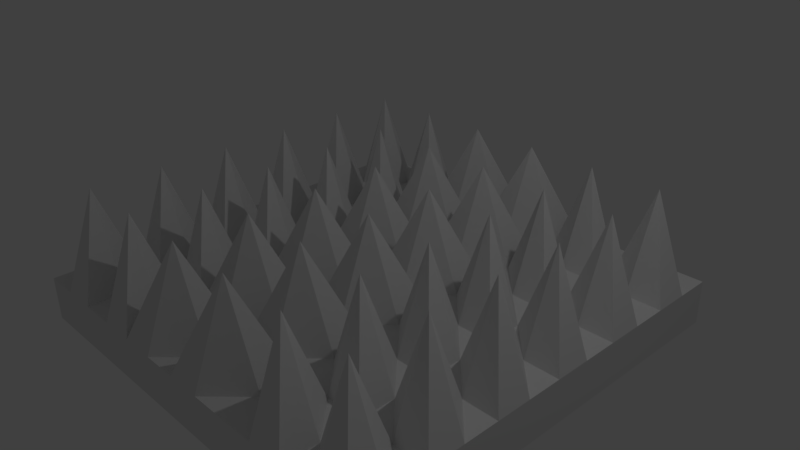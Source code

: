 # Source: Spikes1.blend  (saved by Blender 2.77.0; exported with 4.5.12 LTS)
import bpy
from mathutils import Matrix  # noqa: F401  (used for matrix-valued properties, if any)

bpy.ops.wm.read_factory_settings(use_empty=True)
scene = bpy.context.scene
scene.name = 'Scene'

# ---- collections
col_collection_1 = bpy.data.collections.new('Collection 1'); scene.collection.children.link(col_collection_1)

# ---- materials (node trees are filled in below, after node groups)
mat_material = bpy.data.materials.new('Material')
mat_material.alpha_threshold = 0.0
mat_material.use_transparent_shadow = False
mat_material.roughness = 0.5
mat_material.line_color = (0.0, 0.0, 0.0, 1.0)

# ---- material node trees

# ---- world
world_world = bpy.data.worlds.new('World'); scene.world = world_world
world_world.color = (0.05088, 0.05088, 0.05088)
world_world.use_sun_shadow = False
world_world.sun_shadow_jitter_overblur = 0.0
world_world.cycles.sampling_method = 'MANUAL'

# ---- cameras
cam_camera = bpy.data.cameras.new('Camera')
cam_camera.clip_end = 100.0
cam_camera.lens = 35.0
cam_camera.sensor_width = 32.0
cam_camera.sensor_height = 18.0
cam_camera.ortho_scale = 7.314
cam_camera.dof.focus_distance = 0.0
cam_camera.dof.aperture_fstop = 128.0

# ---- lights
light_lamp = bpy.data.lights.new('Lamp', 'POINT')
light_lamp.transmission_factor = 0.0
light_lamp.cutoff_distance = 30.0
light_lamp.energy = 100.0
light_lamp.shadow_buffer_clip_start = 1.001
light_lamp.shadow_soft_size = 0.1
light_lamp.shadow_maximum_resolution = 0.006
light_lamp.use_absolute_resolution = True

# ---- meshes
me_cube = bpy.data.meshes.new('Cube')
me_cube.from_pydata([(1.0, 1.0, -1.0), (1.0, -1.0, -1.0), (-1.0, -1.0, -1.0), (-1.0, 1.0, -1.0), (1.0, 1.0, -0.3854), (1.0, -1.0, -0.3854), (-1.0, -1.0, -0.3854), (-1.0, 1.0, -0.3854), (1.0, 3.0, -1.0), (-1.0, 3.0, -1.0), (1.0, 3.0, -0.3854), (-1.0, 3.0, -0.3854), (1.0, -3.0, -1.0), (-1.0, -3.0, -1.0), (1.0, -3.0, -0.3854), (-1.0, -3.0, -0.3854), (3.0, 1.0, -1.0), (3.0, -1.0, -1.0), (3.0, 1.0, -0.3854), (3.0, -1.0, -0.3854), (3.0, 3.0, -1.0), (3.0, 3.0, -0.3854), (3.0, -3.0, -1.0), (3.0, -3.0, -0.3854), (-3.0, -1.0, -1.0), (-3.0, 1.0, -1.0), (-3.0, -1.0, -0.3854), (-3.0, 1.0, -0.3854), (-3.0, 3.0, -1.0), (-3.0, 3.0, -0.3854), (-3.0, -3.0, -1.0), (-3.0, -3.0, -0.3854), (2.0, 3.0, -0.3854), (2.0, 1.0, -0.3854), (-2.0, -3.0, -0.3854), (-2.0, -1.0, -0.3854), (1.0, -5.364e-07, -0.3854), (2.384e-07, 1.0, -0.3854), (-5.364e-07, -1.0, -0.3854), (-1.0, 1.788e-07, -0.3854), (7.153e-07, 3.0, -0.3854), (-1.0, 2.0, -0.3854), (1.0, 2.0, -0.3854), (-1.073e-06, -3.0, -0.3854), (1.0, -2.0, -0.3854), (-1.0, -2.0, -0.3854), (3.0, -1.073e-06, -0.3854), (3.0, 2.0, -0.3854), (3.0, -2.0, -0.3854), (2.0, -1.0, -0.3854), (2.0, -3.0, -0.3854), (-3.0, 6.557e-07, -0.3854), (-3.0, 2.0, -0.3854), (-3.0, -2.0, -0.3854), (-2.0, 1.0, -0.3854), (-2.0, 3.0, -0.3854), (2.0, -2.0, -0.3854), (-8.047e-07, -2.0, -0.3854), (-2.0, -2.0, -0.3854), (2.0, 2.0, -0.3854), (4.768e-07, 2.0, -0.3854), (-2.0, 4.172e-07, -0.3854), (-2.0, 2.0, -0.3854), (2.0, -8.047e-07, -0.3854), (-1.49e-07, -1.788e-07, -0.3854), (1.5, 3.0, -0.3854), (2.5, 1.0, -0.3854), (-1.5, -3.0, -0.3854), (-2.5, -1.0, -0.3854), (1.0, -0.5, -0.3854), (-0.5, 1.0, -0.3854), (-0.5, -1.0, -0.3854), (-1.0, 0.5, -0.3854), (-0.5, 3.0, -0.3854), (-1.0, 2.5, -0.3854), (1.0, 2.5, -0.3854), (-0.5, -3.0, -0.3854), (1.0, -2.5, -0.3854), (-1.0, -1.5, -0.3854), (3.0, -0.5, -0.3854), (3.0, 2.5, -0.3854), (3.0, -2.5, -0.3854), (2.5, -1.0, -0.3854), (1.5, -3.0, -0.3854), (-3.0, 0.5, -0.3854), (-3.0, 2.5, -0.3854), (-3.0, -1.5, -0.3854), (-2.5, 1.0, -0.3854), (-2.5, 3.0, -0.3854), (2.5, 3.0, -0.3854), (1.5, 1.0, -0.3854), (-2.5, -3.0, -0.3854), (-1.5, -1.0, -0.3854), (1.0, 0.5, -0.3854), (0.5, 1.0, -0.3854), (0.5, -1.0, -0.3854), (-1.0, -0.5, -0.3854), (0.5, 3.0, -0.3854), (-1.0, 1.5, -0.3854), (1.0, 1.5, -0.3854), (0.5, -3.0, -0.3854), (1.0, -1.5, -0.3854), (-1.0, -2.5, -0.3854), (3.0, 0.5, -0.3854), (3.0, 1.5, -0.3854), (3.0, -1.5, -0.3854), (1.5, -1.0, -0.3854), (2.5, -3.0, -0.3854), (-3.0, -0.5, -0.3854), (-3.0, 1.5, -0.3854), (-3.0, -2.5, -0.3854), (-1.5, 1.0, -0.3854), (-1.5, 3.0, -0.3854), (2.5, -2.0, -0.3854), (1.5, -2.0, -0.3854), (2.0, -1.5, -0.3854), (2.0, -2.5, -0.3854), (-9.388e-07, -2.5, -0.3854), (-6.706e-07, -1.5, -0.3854), (0.5, -2.0, -0.3854), (-0.5, -2.0, -0.3854), (-2.5, -2.0, -0.3854), (-1.5, -2.0, -0.3854), (-2.0, -2.5, -0.3854), (-2.0, -1.5, -0.3854), (2.5, 2.0, -0.3854), (1.5, 2.0, -0.3854), (2.0, 2.5, -0.3854), (2.0, 1.5, -0.3854), (5.96e-07, 2.5, -0.3854), (3.576e-07, 1.5, -0.3854), (-0.5, 2.0, -0.3854), (0.5, 2.0, -0.3854), (-2.5, 5.364e-07, -0.3854), (-1.5, 2.98e-07, -0.3854), (-2.0, -0.5, -0.3854), (-2.0, 0.5, -0.3854), (-2.5, 2.0, -0.3854), (-1.5, 2.0, -0.3854), (-2.0, 1.5, -0.3854), (-2.0, 2.5, -0.3854), (2.5, -9.388e-07, -0.3854), (1.5, -6.706e-07, -0.3854), (2.0, 0.5, -0.3854), (2.0, -0.5, -0.3854), (-3.427e-07, -0.5, -0.3854), (4.47e-08, 0.5, -0.3854), (0.5, -3.576e-07, -0.3854), (-0.5, 0.0, -0.3854), (-0.5, 0.5, 0.9219), (0.5, 0.5, 0.9219), (0.5, -0.5, 0.9219), (1.5, -0.5, 0.9219), (1.5, 0.5, 0.9219), (2.5, 0.5, 0.9219), (-1.5, 2.5, 0.9219), (-1.5, 1.5, 0.9219), (-2.5, 1.5, 0.9219), (-1.5, 0.5, 0.9219), (-1.5, -0.5, 0.9219), (-2.5, -0.5, 0.9219), (0.5, 1.5, 0.9219), (-0.5, 1.5, 0.9219), (-0.5, 2.5, 0.9219), (1.5, 1.5, 0.9219), (1.5, 2.5, 0.9219), (2.5, 2.5, 0.9219), (-1.5, -1.5, 0.9219), (-1.5, -2.5, 0.9219), (-2.5, -2.5, 0.9219), (-0.5, -1.5, 0.9219), (0.5, -1.5, 0.9219), (0.5, -2.5, 0.9219), (1.5, -2.5, 0.9219), (1.5, -1.5, 0.9219), (2.5, -1.5, 0.9219), (2.5, -2.5, 0.9219), (-0.5, -2.5, 0.9219), (-2.5, -1.5, 0.9219), (2.5, 1.5, 0.9219), (0.5, 2.5, 0.9219), (-2.5, 0.5, 0.9219), (-2.5, 2.5, 0.9219), (2.5, -0.5, 0.9219), (-0.5, -0.5, 0.9219)], [], [(0, 1, 2, 3), (184, 96, 6, 71), (183, 82, 19, 79), (2, 1, 12, 13), (182, 88, 29, 85), (181, 87, 27, 84), (10, 8, 9, 11, 73, 40, 97), (0, 3, 9, 8), (180, 75, 10, 97), (12, 1, 17, 22), (12, 14, 100, 43, 76, 15, 13), (179, 66, 18, 104), (178, 68, 26, 86), (177, 102, 15, 76), (16, 18, 103, 46, 79, 19, 17), (18, 16, 20, 21, 80, 47, 104), (17, 19, 105, 48, 81, 23, 22), (1, 0, 16, 17), (14, 12, 22, 23, 107, 50, 83), (8, 10, 65, 32, 89, 21, 20), (176, 107, 23, 81), (0, 8, 20, 16), (24, 26, 108, 51, 84, 27, 25), (25, 27, 109, 52, 85, 29, 28), (26, 24, 30, 31, 110, 53, 86), (2, 13, 30, 24), (9, 3, 25, 28), (3, 2, 24, 25), (13, 15, 67, 34, 91, 31, 30), (11, 9, 28, 29, 88, 55, 112), (175, 113, 48, 105), (174, 114, 56, 115), (173, 83, 50, 116), (172, 117, 43, 100), (171, 118, 57, 119), (170, 78, 45, 120), (169, 121, 53, 110), (168, 122, 58, 123), (167, 92, 35, 124), (166, 125, 47, 80), (165, 126, 59, 127), (164, 90, 33, 128), (163, 129, 40, 73), (162, 130, 60, 131), (161, 99, 42, 132), (160, 133, 51, 108), (159, 134, 61, 135), (158, 111, 54, 136), (157, 137, 52, 109), (156, 138, 62, 139), (155, 112, 55, 140), (154, 141, 46, 103), (153, 142, 63, 143), (152, 106, 49, 144), (151, 145, 38, 95), (150, 146, 64, 147), (149, 72, 39, 148), (146, 149, 148, 64), (37, 70, 149, 146), (70, 7, 72, 149), (93, 150, 147, 36), (4, 94, 150, 93), (94, 37, 146, 150), (69, 151, 95, 5), (36, 147, 151, 69), (147, 64, 145, 151), (142, 152, 144, 63), (36, 69, 152, 142), (69, 5, 106, 152), (90, 153, 143, 33), (4, 93, 153, 90), (93, 36, 142, 153), (66, 154, 103, 18), (33, 143, 154, 66), (143, 63, 141, 154), (138, 155, 140, 62), (41, 74, 155, 138), (74, 11, 112, 155), (111, 156, 139, 54), (7, 98, 156, 111), (98, 41, 138, 156), (87, 157, 109, 27), (54, 139, 157, 87), (139, 62, 137, 157), (134, 158, 136, 61), (39, 72, 158, 134), (72, 7, 111, 158), (92, 159, 135, 35), (6, 96, 159, 92), (96, 39, 134, 159), (68, 160, 108, 26), (35, 135, 160, 68), (135, 61, 133, 160), (130, 161, 132, 60), (37, 94, 161, 130), (94, 4, 99, 161), (98, 162, 131, 41), (7, 70, 162, 98), (70, 37, 130, 162), (74, 163, 73, 11), (41, 131, 163, 74), (131, 60, 129, 163), (126, 164, 128, 59), (42, 99, 164, 126), (99, 4, 90, 164), (65, 165, 127, 32), (10, 75, 165, 65), (75, 42, 126, 165), (89, 166, 80, 21), (32, 127, 166, 89), (127, 59, 125, 166), (122, 167, 124, 58), (45, 78, 167, 122), (78, 6, 92, 167), (67, 168, 123, 34), (15, 102, 168, 67), (102, 45, 122, 168), (91, 169, 110, 31), (34, 123, 169, 91), (123, 58, 121, 169), (118, 170, 120, 57), (38, 71, 170, 118), (71, 6, 78, 170), (101, 171, 119, 44), (5, 95, 171, 101), (95, 38, 118, 171), (77, 172, 100, 14), (44, 119, 172, 77), (119, 57, 117, 172), (114, 173, 116, 56), (44, 77, 173, 114), (77, 14, 83, 173), (106, 174, 115, 49), (5, 101, 174, 106), (101, 44, 114, 174), (82, 175, 105, 19), (49, 115, 175, 82), (115, 56, 113, 175), (113, 176, 81, 48), (56, 116, 176, 113), (116, 50, 107, 176), (117, 177, 76, 43), (57, 120, 177, 117), (120, 45, 102, 177), (121, 178, 86, 53), (58, 124, 178, 121), (124, 35, 68, 178), (125, 179, 104, 47), (59, 128, 179, 125), (128, 33, 66, 179), (129, 180, 97, 40), (60, 132, 180, 129), (132, 42, 75, 180), (133, 181, 84, 51), (61, 136, 181, 133), (136, 54, 87, 181), (137, 182, 85, 52), (62, 140, 182, 137), (140, 55, 88, 182), (141, 183, 79, 46), (63, 144, 183, 141), (144, 49, 82, 183), (145, 184, 71, 38), (64, 148, 184, 145), (148, 39, 96, 184)])
_uv = me_cube.uv_layers.new(name='UVMap')
_uv.uv.foreach_set('vector', [0.668, 0.6689, 0.828, 0.6689, 0.828, 0.8289, 0.668, 0.8289, 0.2098, 0.7093, 0.1705, 0.7093, 0.1705, 0.67, 0.2098, 0.67, 0.4453, 0.7093, 0.4452, 0.67, 0.4866, 0.67, 0.4879, 0.7093, 0.828, 0.8289, 0.828, 0.6689, 0.988, 0.6689, 0.988, 0.8289, 0.0527, 0.9448, 0.05282, 0.9875, 0.01005, 0.9875, 0.01005, 0.9447, 0.05272, 0.7878, 0.05283, 0.827, 0.01145, 0.827, 0.01012, 0.7878, 0.6667, 3.204e-05, 0.6667, 0.1025, 0.3333, 0.1025, 0.3333, 3.2e-05, 0.4167, 3.2e-05, 0.5, 3.2e-05, 0.5833, 3.204e-05, 0.668, 0.6689, 0.668, 0.8289, 0.508, 0.8289, 0.508, 0.6689, 0.2883, 0.9448, 0.3275, 0.9447, 0.3275, 0.9861, 0.2883, 0.9874, 0.988, 0.6689, 0.828, 0.6689, 0.828, 0.5089, 0.988, 0.5089, 0.6667, 0.2503, 0.6666, 0.3527, 0.5833, 0.3527, 0.5, 0.3526, 0.4167, 0.3526, 0.3333, 0.3526, 0.3334, 0.2501, 0.4453, 0.8662, 0.4452, 0.827, 0.4866, 0.827, 0.4879, 0.8662, 0.05271, 0.6308, 0.05283, 0.67, 0.01145, 0.67, 0.01011, 0.6308, 0.2098, 0.5522, 0.1705, 0.5523, 0.1705, 0.5109, 0.2098, 0.5096, 0.6667, 0.125, 0.6667, 0.2275, 0.5833, 0.2275, 0.5, 0.2275, 0.4167, 0.2275, 0.3333, 0.2275, 0.3333, 0.125, 0.6667, 0.2275, 0.6667, 0.125, 1.0, 0.125, 1.0, 0.2275, 0.9166, 0.2275, 0.8333, 0.2275, 0.75, 0.2275, 0.3333, 0.125, 0.3333, 0.2275, 0.25, 0.2275, 0.1667, 0.2275, 0.08336, 0.2275, 3.2e-05, 0.2275, 3.216e-05, 0.125, 0.828, 0.6689, 0.668, 0.6689, 0.668, 0.5089, 0.828, 0.5089, 0.6666, 0.3527, 0.6667, 0.2503, 1.0, 0.2504, 0.9999, 0.3528, 0.9166, 0.3528, 0.8333, 0.3527, 0.75, 0.3527, 0.6667, 0.1025, 0.6667, 3.204e-05, 0.75, 3.208e-05, 0.8333, 3.212e-05, 0.9166, 3.208e-05, 1.0, 3.2e-05, 1.0, 0.1025, 0.4453, 0.5522, 0.4452, 0.5095, 0.488, 0.5095, 0.488, 0.5523, 0.668, 0.6689, 0.508, 0.6689, 0.508, 0.5089, 0.668, 0.5089, 0.3333, 0.4775, 0.3333, 0.375, 0.4167, 0.375, 0.5, 0.375, 0.5833, 0.375, 0.6667, 0.375, 0.6667, 0.4775, 0.6667, 0.4775, 0.6667, 0.375, 0.75, 0.375, 0.8333, 0.375, 0.9166, 0.375, 1.0, 0.375, 1.0, 0.4775, 0.3333, 0.375, 0.3333, 0.4775, 3.2e-05, 0.4775, 3.204e-05, 0.375, 0.08336, 0.375, 0.1667, 0.375, 0.25, 0.375, 0.828, 0.8289, 0.988, 0.8289, 0.988, 0.9889, 0.828, 0.9889, 0.508, 0.8289, 0.668, 0.8289, 0.668, 0.9889, 0.508, 0.9889, 0.668, 0.8289, 0.828, 0.8289, 0.828, 0.9889, 0.668, 0.9889, 0.3334, 0.2501, 0.3333, 0.3526, 0.25, 0.3525, 0.1667, 0.3525, 0.08336, 0.3525, 3.206e-05, 0.3524, 6.742e-05, 0.25, 0.3333, 3.2e-05, 0.3333, 0.1025, 3.212e-05, 0.1025, 3.2e-05, 3.224e-05, 0.08336, 3.216e-05, 0.1667, 3.208e-05, 0.25, 3.204e-05, 0.4453, 0.6308, 0.4452, 0.5915, 0.4866, 0.5916, 0.4879, 0.6308, 0.3668, 0.6308, 0.3668, 0.5915, 0.406, 0.5915, 0.406, 0.6308, 0.3667, 0.5522, 0.3667, 0.5096, 0.406, 0.5109, 0.406, 0.5523, 0.2883, 0.5522, 0.249, 0.5523, 0.249, 0.511, 0.2883, 0.5096, 0.2883, 0.6308, 0.249, 0.6308, 0.249, 0.5915, 0.2883, 0.5915, 0.2098, 0.6308, 0.1705, 0.6308, 0.1705, 0.5915, 0.2098, 0.5915, 0.0527, 0.5522, 0.05281, 0.5915, 0.01141, 0.5916, 0.01005, 0.5523, 0.1313, 0.5522, 0.1313, 0.5915, 0.09204, 0.5915, 0.09203, 0.5523, 0.1313, 0.6308, 0.1313, 0.67, 0.09204, 0.67, 0.09203, 0.6308, 0.4453, 0.9448, 0.4452, 0.9055, 0.4866, 0.9055, 0.488, 0.9447, 0.3667, 0.9448, 0.3668, 0.9055, 0.406, 0.9055, 0.406, 0.9447, 0.3668, 0.8663, 0.3668, 0.827, 0.406, 0.827, 0.406, 0.8663, 0.2098, 0.9448, 0.249, 0.9447, 0.249, 0.9861, 0.2098, 0.9874, 0.2098, 0.8663, 0.249, 0.8663, 0.249, 0.9055, 0.2098, 0.9055, 0.2883, 0.8663, 0.3275, 0.8663, 0.3275, 0.9055, 0.2883, 0.9055, 0.05272, 0.7093, 0.05283, 0.7485, 0.01145, 0.7485, 0.01012, 0.7093, 0.1313, 0.7093, 0.1313, 0.7485, 0.09205, 0.7485, 0.09204, 0.7093, 0.1313, 0.7878, 0.1313, 0.827, 0.09204, 0.827, 0.09204, 0.7878, 0.05271, 0.8662, 0.05281, 0.9055, 0.01141, 0.9055, 0.01011, 0.8662, 0.1313, 0.8663, 0.1313, 0.9055, 0.09204, 0.9055, 0.09203, 0.8663, 0.1313, 0.9448, 0.1313, 0.9874, 0.09206, 0.9861, 0.09203, 0.9447, 0.4453, 0.7878, 0.4452, 0.7485, 0.4866, 0.7485, 0.4879, 0.7878, 0.3668, 0.7878, 0.3668, 0.7485, 0.406, 0.7485, 0.406, 0.7878, 0.3668, 0.7093, 0.3668, 0.67, 0.406, 0.67, 0.406, 0.7093, 0.2883, 0.7093, 0.249, 0.7093, 0.249, 0.67, 0.2883, 0.67, 0.2883, 0.7878, 0.249, 0.7878, 0.249, 0.7485, 0.2883, 0.7485, 0.2098, 0.7878, 0.1705, 0.7878, 0.1705, 0.7485, 0.2098, 0.7485, 0.249, 0.7878, 0.2098, 0.7878, 0.2098, 0.7485, 0.249, 0.7485, 0.249, 0.827, 0.2098, 0.827, 0.2098, 0.7878, 0.249, 0.7878, 0.2098, 0.827, 0.1705, 0.827, 0.1705, 0.7878, 0.2098, 0.7878, 0.3275, 0.7878, 0.2883, 0.7878, 0.2883, 0.7485, 0.3275, 0.7485, 0.3275, 0.827, 0.2883, 0.827, 0.2883, 0.7878, 0.3275, 0.7878, 0.2883, 0.827, 0.249, 0.827, 0.249, 0.7878, 0.2883, 0.7878, 0.3275, 0.7093, 0.2883, 0.7093, 0.2883, 0.67, 0.3275, 0.67, 0.3275, 0.7485, 0.2883, 0.7485, 0.2883, 0.7093, 0.3275, 0.7093, 0.2883, 0.7485, 0.249, 0.7485, 0.249, 0.7093, 0.2883, 0.7093, 0.3668, 0.7485, 0.3668, 0.7093, 0.406, 0.7093, 0.406, 0.7485, 0.3275, 0.7485, 0.3275, 0.7093, 0.3668, 0.7093, 0.3668, 0.7485, 0.3275, 0.7093, 0.3275, 0.67, 0.3668, 0.67, 0.3668, 0.7093, 0.3668, 0.827, 0.3668, 0.7878, 0.406, 0.7878, 0.406, 0.827, 0.3275, 0.827, 0.3275, 0.7878, 0.3668, 0.7878, 0.3668, 0.827, 0.3275, 0.7878, 0.3275, 0.7485, 0.3668, 0.7485, 0.3668, 0.7878, 0.4452, 0.827, 0.4453, 0.7878, 0.4879, 0.7878, 0.4866, 0.827, 0.406, 0.827, 0.406, 0.7878, 0.4453, 0.7878, 0.4452, 0.827, 0.406, 0.7878, 0.406, 0.7485, 0.4452, 0.7485, 0.4453, 0.7878, 0.1313, 0.9055, 0.1313, 0.9448, 0.09203, 0.9447, 0.09204, 0.9055, 0.1705, 0.9055, 0.1705, 0.9447, 0.1313, 0.9448, 0.1313, 0.9055, 0.1705, 0.9447, 0.1705, 0.9861, 0.1313, 0.9874, 0.1313, 0.9448, 0.1313, 0.827, 0.1313, 0.8663, 0.09203, 0.8663, 0.09204, 0.827, 0.1705, 0.827, 0.1705, 0.8663, 0.1313, 0.8663, 0.1313, 0.827, 0.1705, 0.8663, 0.1705, 0.9055, 0.1313, 0.9055, 0.1313, 0.8663, 0.05283, 0.827, 0.05271, 0.8662, 0.01011, 0.8662, 0.01145, 0.827, 0.09204, 0.827, 0.09203, 0.8663, 0.05271, 0.8662, 0.05283, 0.827, 0.09203, 0.8663, 0.09204, 0.9055, 0.05281, 0.9055, 0.05271, 0.8662, 0.1313, 0.7485, 0.1313, 0.7878, 0.09204, 0.7878, 0.09205, 0.7485, 0.1705, 0.7485, 0.1705, 0.7878, 0.1313, 0.7878, 0.1313, 0.7485, 0.1705, 0.7878, 0.1705, 0.827, 0.1313, 0.827, 0.1313, 0.7878, 0.1313, 0.67, 0.1313, 0.7093, 0.09204, 0.7093, 0.09204, 0.67, 0.1705, 0.67, 0.1705, 0.7093, 0.1313, 0.7093, 0.1313, 0.67, 0.1705, 0.7093, 0.1705, 0.7485, 0.1313, 0.7485, 0.1313, 0.7093, 0.05283, 0.67, 0.05272, 0.7093, 0.01012, 0.7093, 0.01145, 0.67, 0.09204, 0.67, 0.09204, 0.7093, 0.05272, 0.7093, 0.05283, 0.67, 0.09204, 0.7093, 0.09205, 0.7485, 0.05283, 0.7485, 0.05272, 0.7093, 0.249, 0.8663, 0.2883, 0.8663, 0.2883, 0.9055, 0.249, 0.9055, 0.249, 0.827, 0.2883, 0.827, 0.2883, 0.8663, 0.249, 0.8663, 0.2883, 0.827, 0.3275, 0.827, 0.3275, 0.8663, 0.2883, 0.8663, 0.1705, 0.8663, 0.2098, 0.8663, 0.2098, 0.9055, 0.1705, 0.9055, 0.1705, 0.827, 0.2098, 0.827, 0.2098, 0.8663, 0.1705, 0.8663, 0.2098, 0.827, 0.249, 0.827, 0.249, 0.8663, 0.2098, 0.8663, 0.1705, 0.9447, 0.2098, 0.9448, 0.2098, 0.9874, 0.1705, 0.9861, 0.1705, 0.9055, 0.2098, 0.9055, 0.2098, 0.9448, 0.1705, 0.9447, 0.2098, 0.9055, 0.249, 0.9055, 0.249, 0.9447, 0.2098, 0.9448, 0.3668, 0.9055, 0.3668, 0.8663, 0.406, 0.8663, 0.406, 0.9055, 0.3275, 0.9055, 0.3275, 0.8663, 0.3668, 0.8663, 0.3668, 0.9055, 0.3275, 0.8663, 0.3275, 0.827, 0.3668, 0.827, 0.3668, 0.8663, 0.3667, 0.9874, 0.3667, 0.9448, 0.406, 0.9447, 0.406, 0.9861, 0.3275, 0.9861, 0.3275, 0.9447, 0.3667, 0.9448, 0.3667, 0.9874, 0.3275, 0.9447, 0.3275, 0.9055, 0.3668, 0.9055, 0.3667, 0.9448, 0.4452, 0.9875, 0.4453, 0.9448, 0.488, 0.9447, 0.488, 0.9875, 0.406, 0.9861, 0.406, 0.9447, 0.4453, 0.9448, 0.4452, 0.9875, 0.406, 0.9447, 0.406, 0.9055, 0.4452, 0.9055, 0.4453, 0.9448, 0.1313, 0.5915, 0.1313, 0.6308, 0.09203, 0.6308, 0.09204, 0.5915, 0.1705, 0.5915, 0.1705, 0.6308, 0.1313, 0.6308, 0.1313, 0.5915, 0.1705, 0.6308, 0.1705, 0.67, 0.1313, 0.67, 0.1313, 0.6308, 0.1313, 0.5096, 0.1313, 0.5522, 0.09203, 0.5523, 0.09206, 0.5109, 0.1705, 0.5109, 0.1705, 0.5523, 0.1313, 0.5522, 0.1313, 0.5096, 0.1705, 0.5523, 0.1705, 0.5915, 0.1313, 0.5915, 0.1313, 0.5522, 0.05282, 0.5095, 0.0527, 0.5522, 0.01005, 0.5523, 0.01005, 0.5095, 0.09206, 0.5109, 0.09203, 0.5523, 0.0527, 0.5522, 0.05282, 0.5095, 0.09203, 0.5523, 0.09204, 0.5915, 0.05281, 0.5915, 0.0527, 0.5522, 0.249, 0.6308, 0.2098, 0.6308, 0.2098, 0.5915, 0.249, 0.5915, 0.249, 0.67, 0.2098, 0.67, 0.2098, 0.6308, 0.249, 0.6308, 0.2098, 0.67, 0.1705, 0.67, 0.1705, 0.6308, 0.2098, 0.6308, 0.3275, 0.6308, 0.2883, 0.6308, 0.2883, 0.5915, 0.3275, 0.5915, 0.3275, 0.67, 0.2883, 0.67, 0.2883, 0.6308, 0.3275, 0.6308, 0.2883, 0.67, 0.249, 0.67, 0.249, 0.6308, 0.2883, 0.6308, 0.3275, 0.5523, 0.2883, 0.5522, 0.2883, 0.5096, 0.3275, 0.5109, 0.3275, 0.5915, 0.2883, 0.5915, 0.2883, 0.5522, 0.3275, 0.5523, 0.2883, 0.5915, 0.249, 0.5915, 0.249, 0.5523, 0.2883, 0.5522, 0.3668, 0.5915, 0.3667, 0.5522, 0.406, 0.5523, 0.406, 0.5915, 0.3275, 0.5915, 0.3275, 0.5523, 0.3667, 0.5522, 0.3668, 0.5915, 0.3275, 0.5523, 0.3275, 0.5109, 0.3667, 0.5096, 0.3667, 0.5522, 0.3668, 0.67, 0.3668, 0.6308, 0.406, 0.6308, 0.406, 0.67, 0.3275, 0.67, 0.3275, 0.6308, 0.3668, 0.6308, 0.3668, 0.67, 0.3275, 0.6308, 0.3275, 0.5915, 0.3668, 0.5915, 0.3668, 0.6308, 0.4452, 0.67, 0.4453, 0.6308, 0.4879, 0.6308, 0.4866, 0.67, 0.406, 0.67, 0.406, 0.6308, 0.4453, 0.6308, 0.4452, 0.67, 0.406, 0.6308, 0.406, 0.5915, 0.4452, 0.5915, 0.4453, 0.6308, 0.4452, 0.5915, 0.4453, 0.5522, 0.488, 0.5523, 0.4866, 0.5916, 0.406, 0.5915, 0.406, 0.5523, 0.4453, 0.5522, 0.4452, 0.5915, 0.406, 0.5523, 0.406, 0.5109, 0.4452, 0.5095, 0.4453, 0.5522, 0.249, 0.5523, 0.2098, 0.5522, 0.2098, 0.5096, 0.249, 0.511, 0.249, 0.5915, 0.2098, 0.5915, 0.2098, 0.5522, 0.249, 0.5523, 0.2098, 0.5915, 0.1705, 0.5915, 0.1705, 0.5523, 0.2098, 0.5522, 0.05281, 0.5915, 0.05271, 0.6308, 0.01011, 0.6308, 0.01141, 0.5916, 0.09204, 0.5915, 0.09203, 0.6308, 0.05271, 0.6308, 0.05281, 0.5915, 0.09203, 0.6308, 0.09204, 0.67, 0.05283, 0.67, 0.05271, 0.6308, 0.4452, 0.9055, 0.4453, 0.8662, 0.4879, 0.8662, 0.4866, 0.9055, 0.406, 0.9055, 0.406, 0.8663, 0.4453, 0.8662, 0.4452, 0.9055, 0.406, 0.8663, 0.406, 0.827, 0.4452, 0.827, 0.4453, 0.8662, 0.249, 0.9447, 0.2883, 0.9448, 0.2883, 0.9874, 0.249, 0.9861, 0.249, 0.9055, 0.2883, 0.9055, 0.2883, 0.9448, 0.249, 0.9447, 0.2883, 0.9055, 0.3275, 0.9055, 0.3275, 0.9447, 0.2883, 0.9448, 0.05283, 0.7485, 0.05272, 0.7878, 0.01012, 0.7878, 0.01145, 0.7485, 0.09205, 0.7485, 0.09204, 0.7878, 0.05272, 0.7878, 0.05283, 0.7485, 0.09204, 0.7878, 0.09204, 0.827, 0.05283, 0.827, 0.05272, 0.7878, 0.05281, 0.9055, 0.0527, 0.9448, 0.01005, 0.9447, 0.01141, 0.9055, 0.09204, 0.9055, 0.09203, 0.9447, 0.0527, 0.9448, 0.05281, 0.9055, 0.09203, 0.9447, 0.09206, 0.9861, 0.05282, 0.9875, 0.0527, 0.9448, 0.4452, 0.7485, 0.4453, 0.7093, 0.4879, 0.7093, 0.4866, 0.7485, 0.406, 0.7485, 0.406, 0.7093, 0.4453, 0.7093, 0.4452, 0.7485, 0.406, 0.7093, 0.406, 0.67, 0.4452, 0.67, 0.4453, 0.7093, 0.249, 0.7093, 0.2098, 0.7093, 0.2098, 0.67, 0.249, 0.67, 0.249, 0.7485, 0.2098, 0.7485, 0.2098, 0.7093, 0.249, 0.7093, 0.2098, 0.7485, 0.1705, 0.7485, 0.1705, 0.7093, 0.2098, 0.7093])
me_cube.materials.append(mat_material)
me_cube.use_remesh_preserve_volume = False
me_cube.use_remesh_preserve_attributes = False
me_cube.use_mirror_vertex_groups = False
me_cube.update()

# ---- objects
ob_cube = bpy.data.objects.new('Cube', me_cube)
ob_lamp = bpy.data.objects.new('Lamp', light_lamp)
ob_camera = bpy.data.objects.new('Camera', cam_camera)

# ---- transforms, parenting, visibility, modifiers, constraints
ob_cube.location = (0.0, 0.0, 0.0)
ob_cube.lock_rotations_4d = False
ob_cube.empty_display_type = 'ARROWS'
ob_cube.lineart.crease_threshold = 0.0
ob_lamp.location = (4.076, 1.005, 5.904)
ob_lamp.rotation_euler = (0.6503, 0.05522, 1.866)
ob_lamp.lock_rotations_4d = False
ob_lamp.empty_display_type = 'ARROWS'
ob_lamp.color = (0.0, 0.0, 0.0, 0.0)
ob_lamp.lineart.crease_threshold = 0.0
ob_camera.location = (7.481, -6.508, 5.344)
ob_camera.rotation_euler = (1.109, 0.01082, 0.8149)
ob_camera.lock_rotations_4d = False
ob_camera.empty_display_type = 'ARROWS'
ob_camera.color = (0.0, 0.0, 0.0, 0.0)
ob_camera.display_type = 'WIRE'
ob_camera.lineart.crease_threshold = 0.0

# ---- collection membership
col_collection_1.objects.link(ob_cube)
col_collection_1.objects.link(ob_lamp)
col_collection_1.objects.link(ob_camera)

# ---- scene / render settings (as saved in the file)
scene.camera = ob_camera
scene.frame_start = 1; scene.frame_end = 250; scene.frame_set(1)
scene.render.engine = 'BLENDER_EEVEE_NEXT'
scene.render.resolution_percentage = 50
scene.render.dither_intensity = 0.0
scene.cycles.use_denoising = False
scene.cycles.samples = 128
scene.cycles.sampling_pattern = 'TABULATED_SOBOL'
scene.cycles.light_sampling_threshold = 0.0
scene.cycles.use_adaptive_sampling = False
scene.cycles.use_light_tree = False
scene.cycles.blur_glossy = 0.0
scene.cycles.sample_clamp_indirect = 0.0
scene.view_settings.view_transform = 'Standard'
bpy.context.view_layer.update()
